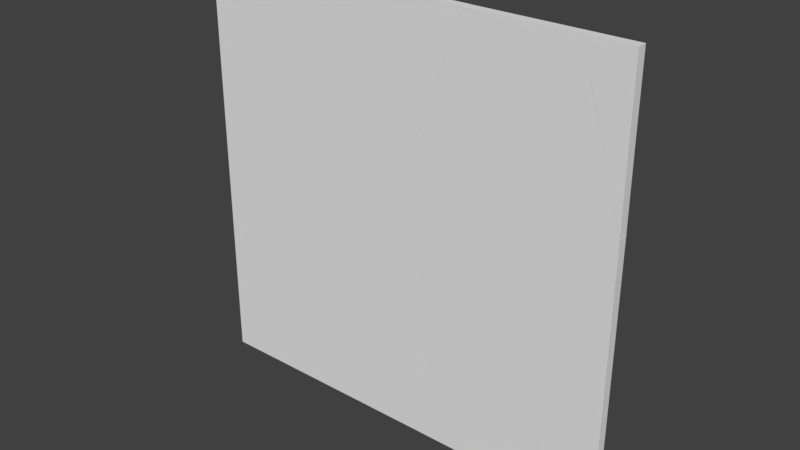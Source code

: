 # Source: Glass.blend  (saved by Blender 2.79.0; exported with 4.5.12 LTS)
import bpy
from mathutils import Matrix  # noqa: F401  (used for matrix-valued properties, if any)

bpy.ops.wm.read_factory_settings(use_empty=True)
scene = bpy.context.scene
scene.name = 'Scene'

# ---- collections
col_collection_1 = bpy.data.collections.new('Collection 1'); scene.collection.children.link(col_collection_1)

# ---- materials (node trees are filled in below, after node groups)
mat_material = bpy.data.materials.new('Material')
mat_material.alpha_threshold = 0.0
mat_material.use_transparent_shadow = False
mat_material.roughness = 0.5
mat_material.line_color = (0.0, 0.0, 0.0, 1.0)

# ---- material node trees

# ---- world
world_world = bpy.data.worlds.new('World'); scene.world = world_world
world_world.color = (0.05088, 0.05088, 0.05088)
world_world.use_sun_shadow = False
world_world.sun_shadow_jitter_overblur = 0.0
world_world.cycles.sampling_method = 'MANUAL'

# ---- meshes
me_cube_010 = bpy.data.meshes.new('Cube.010')
me_cube_010.from_pydata([(-0.1856, 1.0, -0.6002), (-0.1856, -1.0, -0.6002), (-0.3465, -1.0, -0.6613), (-0.3465, 1.0, -0.6613), (-0.4498, 1.0, -0.6003), (-0.4498, -1.0, -0.6003), (-0.8012, -1.0, -0.6003), (-0.8012, 1.0, -0.6003)], [], [(0, 1, 2, 3), (4, 7, 6, 5), (0, 4, 5, 1), (1, 5, 6, 2), (2, 6, 7, 3), (4, 0, 3, 7)])
me_cube_010.materials.append(mat_material)
me_cube_010.use_remesh_preserve_volume = False
me_cube_010.use_remesh_preserve_attributes = False
me_cube_010.use_mirror_vertex_groups = False
me_cube_010.update()
me_cube_009 = bpy.data.meshes.new('Cube.009')
me_cube_009.from_pydata([(-0.08585, 1.0, -0.4721), (-0.08585, -1.0, -0.4721), (-0.9426, -1.0, -0.5446), (-0.9426, 1.0, -0.5446), (-0.4498, 1.0, -0.4712), (-0.4498, -1.0, -0.4712), (-0.9509, -1.0, -0.4721), (-0.9509, 1.0, -0.4721)], [], [(0, 1, 2, 3), (4, 7, 6, 5), (0, 4, 5, 1), (1, 5, 6, 2), (2, 6, 7, 3), (4, 0, 3, 7)])
me_cube_009.materials.append(mat_material)
me_cube_009.use_remesh_preserve_volume = False
me_cube_009.use_remesh_preserve_attributes = False
me_cube_009.use_mirror_vertex_groups = False
me_cube_009.update()
me_cube_008 = bpy.data.meshes.new('Cube.008')
me_cube_008.from_pydata([(-0.5704, 1.0, -0.299), (-0.5704, -1.0, -0.299), (-0.88, -1.0, -0.5002), (-0.88, 1.0, -0.5002), (-0.5787, 1.0, -0.2265), (-0.5787, -1.0, -0.2265), (-0.8797, -1.0, -0.2266), (-0.8797, 1.0, -0.2266)], [], [(0, 1, 2, 3), (4, 7, 6, 5), (0, 4, 5, 1), (1, 5, 6, 2), (2, 6, 7, 3), (4, 0, 3, 7)])
me_cube_008.materials.append(mat_material)
me_cube_008.use_remesh_preserve_volume = False
me_cube_008.use_remesh_preserve_attributes = False
me_cube_008.use_mirror_vertex_groups = False
me_cube_008.update()
me_cube_007 = bpy.data.meshes.new('Cube.007')
me_cube_007.from_pydata([(-0.7117, 1.0, 0.2243), (-0.7117, -1.0, 0.2243), (-0.8745, -1.0, -0.4581), (-0.8745, 1.0, -0.4581), (-0.566, 1.0, 0.8342), (-0.566, -1.0, 0.8342), (-0.8756, -1.0, 0.6331), (-0.8756, 1.0, 0.6331)], [], [(0, 1, 2, 3), (4, 7, 6, 5), (0, 4, 5, 1), (1, 5, 6, 2), (2, 6, 7, 3), (4, 0, 3, 7)])
me_cube_007.materials.append(mat_material)
me_cube_007.use_remesh_preserve_volume = False
me_cube_007.use_remesh_preserve_attributes = False
me_cube_007.use_mirror_vertex_groups = False
me_cube_007.update()
me_cube_006 = bpy.data.meshes.new('Cube.006')
me_cube_006.from_pydata([(-0.8529, 1.0, 0.4355), (-0.8529, -1.0, 0.4355), (-0.8516, -1.0, 0.2093), (-0.8516, 1.0, 0.2093), (-0.853, 1.0, 0.6942), (-0.853, -1.0, 0.6942), (-1.014, -1.0, 0.6331), (-1.014, 1.0, 0.6331)], [], [(0, 1, 2, 3), (4, 7, 6, 5), (0, 4, 5, 1), (1, 5, 6, 2), (2, 6, 7, 3), (4, 0, 3, 7)])
me_cube_006.materials.append(mat_material)
me_cube_006.use_remesh_preserve_volume = False
me_cube_006.use_remesh_preserve_attributes = False
me_cube_006.use_mirror_vertex_groups = False
me_cube_006.update()
me_cube_005 = bpy.data.meshes.new('Cube.005')
me_cube_005.from_pydata([(-0.7545, 1.0, 0.4355), (-0.7545, -1.0, 0.4355), (-0.9681, -1.0, 0.4357), (-0.9681, 1.0, 0.4357), (-0.7546, 1.0, 0.7042), (-0.7546, -1.0, 0.7042), (-1.024, -1.0, 0.8269), (-1.024, 1.0, 0.8269)], [], [(0, 1, 2, 3), (4, 7, 6, 5), (0, 4, 5, 1), (1, 5, 6, 2), (2, 6, 7, 3), (4, 0, 3, 7)])
me_cube_005.materials.append(mat_material)
me_cube_005.use_remesh_preserve_volume = False
me_cube_005.use_remesh_preserve_attributes = False
me_cube_005.use_mirror_vertex_groups = False
me_cube_005.update()
me_cube_004 = bpy.data.meshes.new('Cube.004')
me_cube_004.from_pydata([(-0.2111, 1.0, 0.2781), (-0.2111, -1.0, 0.2781), (-0.7741, -1.0, 0.2781), (-0.7741, 1.0, 0.2781), (-0.2675, 1.0, 0.6694), (-0.2675, -1.0, 0.6694), (-0.777, -1.0, 0.901), (-0.777, 1.0, 0.901)], [], [(0, 1, 2, 3), (4, 7, 6, 5), (0, 4, 5, 1), (1, 5, 6, 2), (2, 6, 7, 3), (4, 0, 3, 7)])
me_cube_004.materials.append(mat_material)
me_cube_004.use_remesh_preserve_volume = False
me_cube_004.use_remesh_preserve_attributes = False
me_cube_004.use_mirror_vertex_groups = False
me_cube_004.update()
me_cube_003 = bpy.data.meshes.new('Cube.003')
me_cube_003.from_pydata([(-0.2069, 1.0, 0.01227), (-0.2069, -1.0, 0.01227), (-1.212, -1.0, 0.01188), (-1.212, 1.0, 0.01188), (-0.2098, 1.0, 0.6351), (-0.2099, -1.0, 0.6351), (-0.3103, -1.0, 0.8285), (-0.3103, 1.0, 0.8285)], [], [(0, 1, 2, 3), (4, 7, 6, 5), (0, 4, 5, 1), (1, 5, 6, 2), (2, 6, 7, 3), (4, 0, 3, 7)])
me_cube_003.materials.append(mat_material)
me_cube_003.use_remesh_preserve_volume = False
me_cube_003.use_remesh_preserve_attributes = False
me_cube_003.use_mirror_vertex_groups = False
me_cube_003.update()
me_cube_002 = bpy.data.meshes.new('Cube.002')
me_cube_002.from_pydata([(0.1729, 1.0, -0.1834), (0.1729, -1.0, -0.1834), (-0.6065, -1.0, 0.1709), (-0.6065, 1.0, 0.1709), (0.1731, 1.0, 0.4277), (0.1731, -1.0, 0.4277), (-0.707, -1.0, 0.3642), (-0.707, 1.0, 0.3642)], [], [(0, 1, 2, 3), (4, 7, 6, 5), (0, 4, 5, 1), (1, 5, 6, 2), (2, 6, 7, 3), (4, 0, 3, 7)])
me_cube_002.materials.append(mat_material)
me_cube_002.use_remesh_preserve_volume = False
me_cube_002.use_remesh_preserve_attributes = False
me_cube_002.use_mirror_vertex_groups = False
me_cube_002.update()
me_cube_001 = bpy.data.meshes.new('Cube.001')
me_cube_001.from_pydata([(-0.09784, 1.0, -0.1834), (-0.09784, -1.0, -0.1834), (-0.9779, -1.0, -0.2469), (-0.9779, 1.0, -0.2469), (-0.2601, 1.0, 0.2403), (-0.2601, -1.0, 0.2403), (-0.7148, -1.0, 0.3014), (-0.7148, 1.0, 0.3014)], [], [(0, 1, 2, 3), (4, 7, 6, 5), (0, 4, 5, 1), (1, 5, 6, 2), (2, 6, 7, 3), (4, 0, 3, 7)])
me_cube_001.materials.append(mat_material)
me_cube_001.use_remesh_preserve_volume = False
me_cube_001.use_remesh_preserve_attributes = False
me_cube_001.use_mirror_vertex_groups = False
me_cube_001.update()
me_cube = bpy.data.meshes.new('Cube')
me_cube.from_pydata([(-0.09784, 1.0, -0.1834), (-0.09784, -1.0, -0.1834), (-1.0, -1.0, -1.0), (-1.0, 1.0, -1.0), (0.1653, 1.0, 0.3649), (0.1653, -1.0, 0.3649), (-0.6915, -1.0, 0.2923), (-0.6915, 1.0, 0.2923)], [], [(0, 1, 2, 3), (4, 7, 6, 5), (0, 4, 5, 1), (1, 5, 6, 2), (2, 6, 7, 3), (4, 0, 3, 7)])
me_cube.materials.append(mat_material)
me_cube.use_remesh_preserve_volume = False
me_cube.use_remesh_preserve_attributes = False
me_cube.use_mirror_vertex_groups = False
me_cube.update()

# ---- objects
ob_cube_010 = bpy.data.objects.new('Cube.010', me_cube_010)
ob_cube_009 = bpy.data.objects.new('Cube.009', me_cube_009)
ob_cube_008 = bpy.data.objects.new('Cube.008', me_cube_008)
ob_cube_007 = bpy.data.objects.new('Cube.007', me_cube_007)
ob_cube_006 = bpy.data.objects.new('Cube.006', me_cube_006)
ob_cube_005 = bpy.data.objects.new('Cube.005', me_cube_005)
ob_cube_004 = bpy.data.objects.new('Cube.004', me_cube_004)
ob_cube_003 = bpy.data.objects.new('Cube.003', me_cube_003)
ob_cube_002 = bpy.data.objects.new('Cube.002', me_cube_002)
ob_cube_001 = bpy.data.objects.new('Cube.001', me_cube_001)
ob_cube = bpy.data.objects.new('Cube', me_cube)

# ---- transforms, parenting, visibility, modifiers, constraints
ob_cube_010.location = (1.95, -8.98e-08, 2.198)
ob_cube_010.scale = (1.142, 0.02239, 1.445)
ob_cube_010.lock_rotations_4d = False
ob_cube_010.empty_display_type = 'ARROWS'
ob_cube_010.lineart.crease_threshold = 0.0
ob_cube_009.location = (1.133, -8.62e-08, 2.013)
ob_cube_009.scale = (1.142, 0.02239, 1.445)
ob_cube_009.lock_rotations_4d = False
ob_cube_009.empty_display_type = 'ARROWS'
ob_cube_009.lineart.crease_threshold = 0.0
ob_cube_008.location = (0.7082, -7.93e-08, 1.658)
ob_cube_008.scale = (1.142, 0.02239, 1.445)
ob_cube_008.lock_rotations_4d = False
ob_cube_008.empty_display_type = 'ARROWS'
ob_cube_008.lineart.crease_threshold = 0.0
ob_cube_007.location = (0.7032, -4.748e-08, 0.0205)
ob_cube_007.scale = (1.142, 0.02239, 1.445)
ob_cube_007.lock_rotations_4d = False
ob_cube_007.empty_display_type = 'ARROWS'
ob_cube_007.lineart.crease_threshold = 0.0
ob_cube_006.location = (2.712, -5.345e-08, 0.3278)
ob_cube_006.scale = (1.142, 0.02239, 1.445)
ob_cube_006.lock_rotations_4d = False
ob_cube_006.empty_display_type = 'ARROWS'
ob_cube_006.lineart.crease_threshold = 0.0
ob_cube_005.location = (2.601, -2.239e-08, -1.27)
ob_cube_005.scale = (1.142, 0.02239, 1.445)
ob_cube_005.lock_rotations_4d = False
ob_cube_005.empty_display_type = 'ARROWS'
ob_cube_005.lineart.crease_threshold = 0.0
ob_cube_004.location = (1.737, -2.681e-08, -1.043)
ob_cube_004.scale = (1.142, 0.02239, 1.445)
ob_cube_004.lock_rotations_4d = False
ob_cube_004.empty_display_type = 'ARROWS'
ob_cube_004.lineart.crease_threshold = 0.0
ob_cube_003.location = (1.089, -3.428e-08, -0.6585)
ob_cube_003.scale = (1.142, 0.02239, 1.445)
ob_cube_003.lock_rotations_4d = False
ob_cube_003.empty_display_type = 'ARROWS'
ob_cube_003.lineart.crease_threshold = 0.0
ob_cube_002.location = (1.542, -4.732e-08, 0.01224)
ob_cube_002.scale = (1.142, 0.02239, 1.445)
ob_cube_002.lock_rotations_4d = False
ob_cube_002.empty_display_type = 'ARROWS'
ob_cube_002.lineart.crease_threshold = 0.0
ob_cube_001.location = (1.852, -6.448e-08, 0.8954)
ob_cube_001.scale = (1.142, 0.02239, 1.445)
ob_cube_001.lock_rotations_4d = False
ob_cube_001.empty_display_type = 'ARROWS'
ob_cube_001.lineart.crease_threshold = 0.0
ob_cube.location = (0.8465, -6.27e-08, 0.8036)
ob_cube.scale = (1.142, 0.02239, 1.445)
ob_cube.lock_rotations_4d = False
ob_cube.empty_display_type = 'ARROWS'
ob_cube.lineart.crease_threshold = 0.0

# ---- collection membership
col_collection_1.objects.link(ob_cube_010)
col_collection_1.objects.link(ob_cube_009)
col_collection_1.objects.link(ob_cube_008)
col_collection_1.objects.link(ob_cube_007)
col_collection_1.objects.link(ob_cube_006)
col_collection_1.objects.link(ob_cube_005)
col_collection_1.objects.link(ob_cube_004)
col_collection_1.objects.link(ob_cube_003)
col_collection_1.objects.link(ob_cube_002)
col_collection_1.objects.link(ob_cube_001)
col_collection_1.objects.link(ob_cube)

# ---- scene / render settings (as saved in the file)
scene.frame_start = 1; scene.frame_end = 250; scene.frame_set(1)
scene.render.engine = 'BLENDER_EEVEE_NEXT'
scene.render.resolution_percentage = 50
scene.render.dither_intensity = 0.0
scene.cycles.use_denoising = False
scene.cycles.samples = 128
scene.cycles.sampling_pattern = 'TABULATED_SOBOL'
scene.cycles.use_adaptive_sampling = False
scene.cycles.use_light_tree = False
scene.cycles.blur_glossy = 0.0
scene.cycles.sample_clamp_indirect = 0.0
scene.view_settings.view_transform = 'Standard'
bpy.context.view_layer.update()

# ---- added for rendering (the .blend has no active camera and no usable light): camera, sun
cam_auto = bpy.data.cameras.new('AutoCamera')
cam_auto.lens = 50.0
cam_auto.sensor_width = 36.0
cam_auto.clip_end = 1000.0
ob_auto_camera = bpy.data.objects.new('AutoCamera', cam_auto)
scene.collection.objects.link(ob_auto_camera)
ob_auto_camera.location = (3.34565, -3.14891, 2.44462)
ob_auto_camera.rotation_euler = (1.09748, -7.21219e-08, 0.694738)
scene.camera = ob_auto_camera
light_auto_sun = bpy.data.lights.new('AutoSun', 'SUN')
light_auto_sun.energy = 3.0
light_auto_sun.angle = 0.0523599
ob_auto_sun = bpy.data.objects.new('AutoSun', light_auto_sun)
scene.collection.objects.link(ob_auto_sun)
ob_auto_sun.rotation_euler = (0.872665, 0.174533, 0.523599)
bpy.context.view_layer.update()
